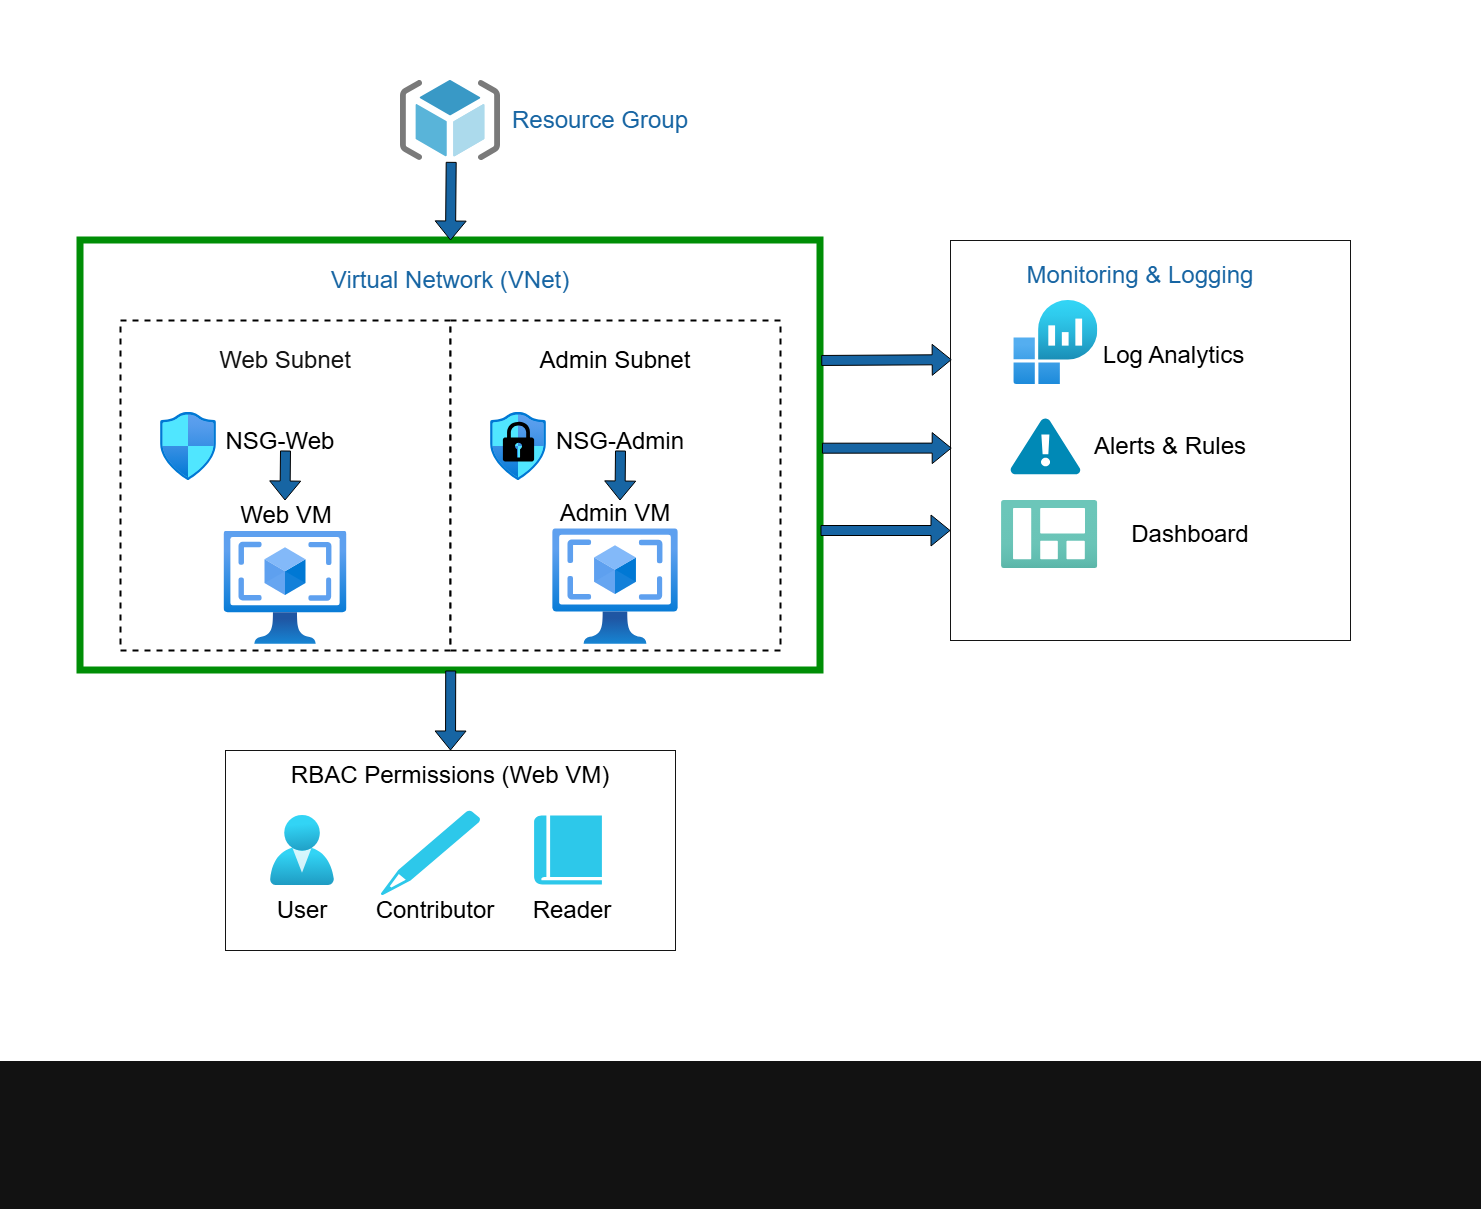

The diagram above was exported from draw.io. Its source (the exported page's mxGraphModel, read from the mxfile embedded in the PNG):
<mxGraphModel dx="4132" dy="2206" grid="1" gridSize="10" guides="1" tooltips="1" connect="1" arrows="1" fold="1" page="1" pageScale="1" pageWidth="850" pageHeight="1100" math="0" shadow="0">
  <root>
    <mxCell id="0" />
    <mxCell id="1" parent="0" />
    <mxCell id="XvSmQmr5cmK6LGhvVHfp-3" parent="1" style="rounded=0;whiteSpace=wrap;html=1;fillColor=light-dark(#FFFFFF,#FFFFFF);" value="" vertex="1">
      <mxGeometry height="1060" width="1480" as="geometry" />
    </mxCell>
    <mxCell id="CpAz1o-6Oy_RpJEmb8jF-4" parent="1" style="rounded=0;whiteSpace=wrap;html=1;strokeWidth=7;fillColor=light-dark(#FFFFFF,#FFFFFF);strokeColor=light-dark(#000000,#008E06);" value="" vertex="1">
      <mxGeometry height="430" width="740" x="80" y="240" as="geometry" />
    </mxCell>
    <mxCell id="CpAz1o-6Oy_RpJEmb8jF-6" parent="1" style="whiteSpace=wrap;html=1;aspect=fixed;fillColor=light-dark(#FFFFFF,#FFFFFF);strokeColor=light-dark(#000000,#000000);dashed=1;strokeWidth=2;" value="" vertex="1">
      <mxGeometry height="330" width="330" x="120" y="320" as="geometry" />
    </mxCell>
    <mxCell id="CpAz1o-6Oy_RpJEmb8jF-7" parent="1" style="whiteSpace=wrap;html=1;aspect=fixed;fillColor=light-dark(#FFFFFF,#FFFFFF);strokeColor=light-dark(#000000,#000000);dashed=1;strokeWidth=2;" value="" vertex="1">
      <mxGeometry height="330" width="330" x="450" y="320" as="geometry" />
    </mxCell>
    <mxCell id="CpAz1o-6Oy_RpJEmb8jF-8" parent="1" style="image;sketch=0;aspect=fixed;html=1;points=[];align=center;fontSize=12;image=img/lib/mscae/ResourceGroup.svg;" value="" vertex="1">
      <mxGeometry height="80" width="100" x="400" y="80" as="geometry" />
    </mxCell>
    <mxCell id="CpAz1o-6Oy_RpJEmb8jF-9" parent="1" style="rounded=0;whiteSpace=wrap;html=1;fillColor=light-dark(#FFFFFF,#FFFFFF);" value="&lt;font style=&quot;font-size: 24px; color: light-dark(rgb(255, 255, 255), rgb(23, 101, 163));&quot;&gt;Resource Group&lt;/font&gt;" vertex="1">
      <mxGeometry height="60" width="200" x="500" y="90" as="geometry" />
    </mxCell>
    <mxCell id="CpAz1o-6Oy_RpJEmb8jF-13" edge="1" parent="1" source="CpAz1o-6Oy_RpJEmb8jF-8" style="shape=flexArrow;endArrow=classic;html=1;rounded=0;fillColor=light-dark(#FFFFFF,#1765A3);strokeColor=light-dark(#000000,#000000);entryX=0.5;entryY=0;entryDx=0;entryDy=0;exitX=0.507;exitY=1.017;exitDx=0;exitDy=0;exitPerimeter=0;" target="CpAz1o-6Oy_RpJEmb8jF-4" value="">
      <mxGeometry height="50" relative="1" width="50" as="geometry">
        <mxPoint x="430" y="220" as="sourcePoint" />
        <mxPoint x="490" y="170" as="targetPoint" />
      </mxGeometry>
    </mxCell>
    <mxCell id="CpAz1o-6Oy_RpJEmb8jF-15" parent="1" style="rounded=0;whiteSpace=wrap;html=1;fillColor=light-dark(#FFFFFF,#FFFFFF);" value="&lt;font style=&quot;font-size: 24px; color: light-dark(rgb(255, 255, 255), rgb(23, 101, 163));&quot;&gt;Virtual Network (VNet)&lt;/font&gt;" vertex="1">
      <mxGeometry height="60" width="280" x="310" y="250" as="geometry" />
    </mxCell>
    <mxCell id="CpAz1o-6Oy_RpJEmb8jF-16" parent="1" style="rounded=0;whiteSpace=wrap;html=1;fillColor=light-dark(#FFFFFF,#FFFFFF);" value="&lt;font style=&quot;font-size: 24px; color: light-dark(rgb(0, 0, 0), rgb(20, 20, 20));&quot;&gt;Web Subnet&lt;/font&gt;" vertex="1">
      <mxGeometry height="60" width="280" x="145" y="330" as="geometry" />
    </mxCell>
    <mxCell id="CpAz1o-6Oy_RpJEmb8jF-17" parent="1" style="rounded=0;whiteSpace=wrap;html=1;fillColor=light-dark(#FFFFFF,#FFFFFF);" value="&lt;font style=&quot;font-size: 24px; color: light-dark(rgb(0, 0, 0), rgb(0, 0, 0));&quot;&gt;Admin Subnet&lt;/font&gt;" vertex="1">
      <mxGeometry height="60" width="280" x="475" y="330" as="geometry" />
    </mxCell>
    <mxCell id="CpAz1o-6Oy_RpJEmb8jF-18" parent="1" style="rounded=0;whiteSpace=wrap;html=1;fillColor=light-dark(#FFFFFF,#FFFFFF);" value="&lt;font style=&quot;font-size: 24px; color: light-dark(rgb(0, 0, 0), rgb(0, 0, 0));&quot;&gt;NSG-Web&lt;/font&gt;" vertex="1">
      <mxGeometry height="60" width="280" x="140" y="411" as="geometry" />
    </mxCell>
    <mxCell id="CpAz1o-6Oy_RpJEmb8jF-19" parent="1" style="rounded=0;whiteSpace=wrap;html=1;fillColor=light-dark(#FFFFFF,#FFFFFF);" value="&lt;font style=&quot;font-size: 24px; color: light-dark(rgb(0, 0, 0), rgb(0, 0, 0));&quot;&gt;NSG-Admin&lt;/font&gt;" vertex="1">
      <mxGeometry height="60" width="280" x="480" y="411" as="geometry" />
    </mxCell>
    <mxCell id="CpAz1o-6Oy_RpJEmb8jF-20" parent="1" style="image;aspect=fixed;html=1;points=[];align=center;fontSize=12;image=img/lib/azure2/networking/Network_Security_Groups.svg;" value="" vertex="1">
      <mxGeometry height="68" width="56.00000000000001" x="160" y="412" as="geometry" />
    </mxCell>
    <mxCell id="CpAz1o-6Oy_RpJEmb8jF-21" parent="1" style="image;aspect=fixed;html=1;points=[];align=center;fontSize=12;image=img/lib/azure2/networking/Network_Security_Groups.svg;" value="" vertex="1">
      <mxGeometry height="68" width="56.00000000000001" x="490" y="412" as="geometry" />
    </mxCell>
    <mxCell id="CpAz1o-6Oy_RpJEmb8jF-22" parent="1" style="sketch=0;aspect=fixed;pointerEvents=1;shadow=0;dashed=0;html=1;strokeColor=none;labelPosition=center;verticalLabelPosition=bottom;verticalAlign=top;align=center;fillColor=light-dark(#00188D,#000000);shape=mxgraph.mscae.enterprise.lock" value="" vertex="1">
      <mxGeometry height="40" width="31.2" x="502.4" y="421" as="geometry" />
    </mxCell>
    <mxCell id="CpAz1o-6Oy_RpJEmb8jF-24" parent="1" style="image;aspect=fixed;html=1;points=[];align=center;fontSize=12;image=img/lib/azure2/compute/VM_Images_Classic.svg;" value="" vertex="1">
      <mxGeometry height="114" width="122.91" x="223.55" y="530" as="geometry" />
    </mxCell>
    <mxCell id="CpAz1o-6Oy_RpJEmb8jF-25" parent="1" style="image;aspect=fixed;html=1;points=[];align=center;fontSize=12;image=img/lib/azure2/compute/VM_Images_Classic.svg;" value="" vertex="1">
      <mxGeometry height="116.5" width="125.6" x="552.2" y="527.5" as="geometry" />
    </mxCell>
    <mxCell id="CpAz1o-6Oy_RpJEmb8jF-26" parent="1" style="rounded=0;whiteSpace=wrap;html=1;fillColor=light-dark(#FFFFFF,#FFFFFF);" value="&lt;font style=&quot;font-size: 24px; color: light-dark(rgb(0, 0, 0), rgb(0, 0, 0));&quot;&gt;Admin VM&lt;/font&gt;" vertex="1">
      <mxGeometry height="30" width="140" x="545" y="497.5" as="geometry" />
    </mxCell>
    <mxCell id="CpAz1o-6Oy_RpJEmb8jF-27" parent="1" style="rounded=0;whiteSpace=wrap;html=1;fillColor=light-dark(#FFFFFF,#FFFFFF);" value="&lt;font style=&quot;font-size: 24px; color: light-dark(rgb(0, 0, 0), rgb(0, 0, 0));&quot;&gt;Web VM&lt;/font&gt;" vertex="1">
      <mxGeometry height="30" width="140" x="216" y="500" as="geometry" />
    </mxCell>
    <mxCell id="CpAz1o-6Oy_RpJEmb8jF-28" edge="1" parent="1" style="shape=flexArrow;endArrow=classic;html=1;rounded=0;fillColor=light-dark(#FFFFFF,#1765A3);strokeColor=light-dark(#000000,#000000);exitX=0.507;exitY=1.017;exitDx=0;exitDy=0;exitPerimeter=0;" value="">
      <mxGeometry height="50" relative="1" width="50" as="geometry">
        <mxPoint x="285" y="450" as="sourcePoint" />
        <mxPoint x="284.5" y="500" as="targetPoint" />
      </mxGeometry>
    </mxCell>
    <mxCell id="CpAz1o-6Oy_RpJEmb8jF-29" edge="1" parent="1" style="shape=flexArrow;endArrow=classic;html=1;rounded=0;fillColor=light-dark(#FFFFFF,#1765A3);strokeColor=light-dark(#000000,#000000);exitX=0.507;exitY=1.017;exitDx=0;exitDy=0;exitPerimeter=0;" value="">
      <mxGeometry height="50" relative="1" width="50" as="geometry">
        <mxPoint x="620" y="450" as="sourcePoint" />
        <mxPoint x="619.5" y="500" as="targetPoint" />
      </mxGeometry>
    </mxCell>
    <mxCell id="CpAz1o-6Oy_RpJEmb8jF-30" edge="1" parent="1" style="shape=flexArrow;endArrow=classic;html=1;rounded=0;fillColor=light-dark(#FFFFFF,#1765A3);strokeColor=light-dark(#000000,#000000);exitX=0.507;exitY=1.017;exitDx=0;exitDy=0;exitPerimeter=0;entryX=0.5;entryY=0;entryDx=0;entryDy=0;" target="CpAz1o-6Oy_RpJEmb8jF-31" value="">
      <mxGeometry height="50" relative="1" width="50" as="geometry">
        <mxPoint x="450.21" y="670" as="sourcePoint" />
        <mxPoint x="449.71" y="720" as="targetPoint" />
      </mxGeometry>
    </mxCell>
    <mxCell id="CpAz1o-6Oy_RpJEmb8jF-31" parent="1" style="rounded=0;whiteSpace=wrap;html=1;strokeColor=light-dark(#000000,#141414);fillColor=light-dark(#FFFFFF,#FFFFFF);" value="" vertex="1">
      <mxGeometry height="200" width="450" x="225" y="750" as="geometry" />
    </mxCell>
    <mxCell id="CpAz1o-6Oy_RpJEmb8jF-32" parent="1" style="rounded=0;whiteSpace=wrap;html=1;fillColor=light-dark(#FFFFFF,#FFFFFF);fontStyle=4" value="&lt;font style=&quot;font-size: 24px; color: light-dark(rgb(0, 0, 0), rgb(0, 0, 0));&quot;&gt;RBAC Permissions (Web VM)&lt;/font&gt;" vertex="1">
      <mxGeometry height="30" width="430" x="235" y="760" as="geometry" />
    </mxCell>
    <mxCell id="CpAz1o-6Oy_RpJEmb8jF-34" parent="1" style="image;aspect=fixed;html=1;points=[];align=center;fontSize=12;image=img/lib/azure2/identity/Users.svg;" value="" vertex="1">
      <mxGeometry height="70" width="64" x="270" y="815" as="geometry" />
    </mxCell>
    <mxCell id="CpAz1o-6Oy_RpJEmb8jF-35" parent="1" style="sketch=0;pointerEvents=1;shadow=0;dashed=0;html=1;strokeColor=none;fillColor=light-dark(#505050, #2dc8ea);labelPosition=center;verticalLabelPosition=bottom;verticalAlign=top;outlineConnect=0;align=center;shape=mxgraph.office.concepts.writing_pencil;" value="" vertex="1">
      <mxGeometry height="85" width="100" x="380" y="810" as="geometry" />
    </mxCell>
    <mxCell id="CpAz1o-6Oy_RpJEmb8jF-36" parent="1" style="sketch=0;pointerEvents=1;shadow=0;dashed=0;html=1;strokeColor=none;fillColor=light-dark(#505050, #2dc8ea);labelPosition=center;verticalLabelPosition=bottom;verticalAlign=top;outlineConnect=0;align=center;shape=mxgraph.office.concepts.book_journal;" value="" vertex="1">
      <mxGeometry height="69" width="67.8" x="533.6" y="815" as="geometry" />
    </mxCell>
    <mxCell id="CpAz1o-6Oy_RpJEmb8jF-37" parent="1" style="rounded=0;whiteSpace=wrap;html=1;fillColor=light-dark(#FFFFFF,#FFFFFF);" value="&lt;font style=&quot;font-size: 24px; color: light-dark(rgb(0, 0, 0), rgb(0, 0, 0));&quot;&gt;User&lt;/font&gt;" vertex="1">
      <mxGeometry height="30" width="140" x="232" y="895" as="geometry" />
    </mxCell>
    <mxCell id="CpAz1o-6Oy_RpJEmb8jF-38" parent="1" style="rounded=0;whiteSpace=wrap;html=1;fillColor=light-dark(#FFFFFF,#FFFFFF);" value="&lt;font style=&quot;font-size: 24px; color: light-dark(rgb(0, 0, 0), rgb(0, 0, 0));&quot;&gt;Contributor&lt;/font&gt;" vertex="1">
      <mxGeometry height="30" width="140" x="365" y="895" as="geometry" />
    </mxCell>
    <mxCell id="CpAz1o-6Oy_RpJEmb8jF-39" parent="1" style="rounded=0;whiteSpace=wrap;html=1;fillColor=light-dark(#FFFFFF,#FFFFFF);" value="&lt;font style=&quot;font-size: 24px; color: light-dark(rgb(0, 0, 0), rgb(0, 0, 0));&quot;&gt;Reader&lt;/font&gt;" vertex="1">
      <mxGeometry height="30" width="140" x="502.4" y="895" as="geometry" />
    </mxCell>
    <mxCell id="CpAz1o-6Oy_RpJEmb8jF-40" parent="1" style="whiteSpace=wrap;html=1;aspect=fixed;fillColor=light-dark(#FFFFFF,#FFFFFF);strokeColor=light-dark(#000000,#141414);" value="" vertex="1">
      <mxGeometry height="400" width="400" x="950" y="240" as="geometry" />
    </mxCell>
    <mxCell id="CpAz1o-6Oy_RpJEmb8jF-41" parent="1" style="image;aspect=fixed;html=1;points=[];align=center;fontSize=12;image=img/lib/azure2/analytics/Log_Analytics_Workspaces.svg;" value="" vertex="1">
      <mxGeometry height="84" width="84" x="1013.33" y="300" as="geometry" />
    </mxCell>
    <mxCell id="CpAz1o-6Oy_RpJEmb8jF-42" parent="1" style="verticalLabelPosition=bottom;html=1;verticalAlign=top;align=center;strokeColor=none;fillColor=#00BEF2;shape=mxgraph.azure.azure_alert;" value="" vertex="1">
      <mxGeometry height="56" width="70" x="1010" y="418" as="geometry" />
    </mxCell>
    <mxCell id="CpAz1o-6Oy_RpJEmb8jF-43" parent="1" style="image;aspect=fixed;html=1;points=[];align=center;fontSize=12;image=img/lib/azure2/general/Dashboard.svg;" value="" vertex="1">
      <mxGeometry height="68" width="96.33" x="1001" y="500" as="geometry" />
    </mxCell>
    <mxCell id="CpAz1o-6Oy_RpJEmb8jF-44" parent="1" style="rounded=0;whiteSpace=wrap;html=1;fillColor=light-dark(#FFFFFF,#FFFFFF);" value="&lt;font style=&quot;font-size: 24px; color: light-dark(rgb(0, 0, 0), rgb(0, 0, 0));&quot;&gt;Log Analytics&lt;/font&gt;" vertex="1">
      <mxGeometry height="30" width="152.67" x="1097.33" y="340" as="geometry" />
    </mxCell>
    <mxCell id="CpAz1o-6Oy_RpJEmb8jF-45" parent="1" style="rounded=0;whiteSpace=wrap;html=1;fillColor=light-dark(#FFFFFF,#FFFFFF);" value="&lt;font style=&quot;font-size: 24px; color: light-dark(rgb(0, 0, 0), rgb(0, 0, 0));&quot;&gt;Alerts &amp;amp; Rules&lt;/font&gt;" vertex="1">
      <mxGeometry height="30" width="160" x="1090" y="431" as="geometry" />
    </mxCell>
    <mxCell id="CpAz1o-6Oy_RpJEmb8jF-46" parent="1" style="rounded=0;whiteSpace=wrap;html=1;fillColor=light-dark(#FFFFFF,#FFFFFF);" value="&lt;font style=&quot;font-size: 24px; color: light-dark(rgb(0, 0, 0), rgb(0, 0, 0));&quot;&gt;Dashboard&lt;/font&gt;" vertex="1">
      <mxGeometry height="30" width="160" x="1110" y="519" as="geometry" />
    </mxCell>
    <mxCell id="CpAz1o-6Oy_RpJEmb8jF-47" edge="1" parent="1" style="shape=flexArrow;endArrow=classic;html=1;rounded=0;fillColor=light-dark(#FFFFFF,#1765A3);strokeColor=light-dark(#000000,#000000);entryX=0;entryY=0.75;entryDx=0;entryDy=0;" value="">
      <mxGeometry height="50" relative="1" width="50" as="geometry">
        <mxPoint x="820" y="530" as="sourcePoint" />
        <mxPoint x="950" y="530" as="targetPoint" />
      </mxGeometry>
    </mxCell>
    <mxCell id="CpAz1o-6Oy_RpJEmb8jF-48" edge="1" parent="1" source="CpAz1o-6Oy_RpJEmb8jF-4" style="shape=flexArrow;endArrow=classic;html=1;rounded=0;fillColor=light-dark(#FFFFFF,#1765A3);strokeColor=light-dark(#000000,#000000);exitX=1.002;exitY=0.483;exitDx=0;exitDy=0;exitPerimeter=0;entryX=0.003;entryY=0.519;entryDx=0;entryDy=0;entryPerimeter=0;" target="CpAz1o-6Oy_RpJEmb8jF-40" value="">
      <mxGeometry height="50" relative="1" width="50" as="geometry">
        <mxPoint x="910.5" y="410" as="sourcePoint" />
        <mxPoint x="910" y="460" as="targetPoint" />
      </mxGeometry>
    </mxCell>
    <mxCell id="CpAz1o-6Oy_RpJEmb8jF-49" edge="1" parent="1" source="CpAz1o-6Oy_RpJEmb8jF-4" style="shape=flexArrow;endArrow=classic;html=1;rounded=0;fillColor=light-dark(#FFFFFF,#1765A3);strokeColor=light-dark(#000000,#000000);exitX=1.001;exitY=0.279;exitDx=0;exitDy=0;exitPerimeter=0;entryX=0.003;entryY=0.298;entryDx=0;entryDy=0;entryPerimeter=0;" target="CpAz1o-6Oy_RpJEmb8jF-40" value="">
      <mxGeometry height="50" relative="1" width="50" as="geometry">
        <mxPoint x="900.5" y="420" as="sourcePoint" />
        <mxPoint x="900" y="470" as="targetPoint" />
      </mxGeometry>
    </mxCell>
    <mxCell id="CpAz1o-6Oy_RpJEmb8jF-51" parent="1" style="rounded=0;whiteSpace=wrap;html=1;fillColor=light-dark(#FFFFFF,#FFFFFF);" value="&lt;font style=&quot;font-size: 24px; color: light-dark(rgb(255, 255, 255), rgb(23, 101, 163));&quot;&gt;Monitoring &amp;amp; Logging&lt;/font&gt;" vertex="1">
      <mxGeometry height="30" width="320" x="980" y="260" as="geometry" />
    </mxCell>
    <mxCell id="XvSmQmr5cmK6LGhvVHfp-1" edge="1" parent="1" style="edgeStyle=orthogonalEdgeStyle;rounded=0;orthogonalLoop=1;jettySize=auto;html=1;exitX=0.5;exitY=1;exitDx=0;exitDy=0;">
      <mxGeometry relative="1" as="geometry">
        <mxPoint x="710" y="1200" as="sourcePoint" />
        <mxPoint x="710" y="1200" as="targetPoint" />
      </mxGeometry>
    </mxCell>
  </root>
</mxGraphModel>